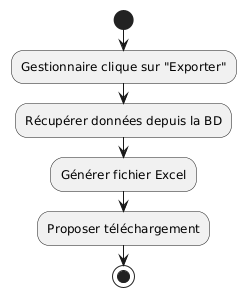

The diagram above was rendered by PlantUML. Its source (embedded in the PNG):
@startuml
start
:Gestionnaire clique sur "Exporter";
:Récupérer données depuis la BD;
:Générer fichier Excel;
:Proposer téléchargement;
stop
@enduml